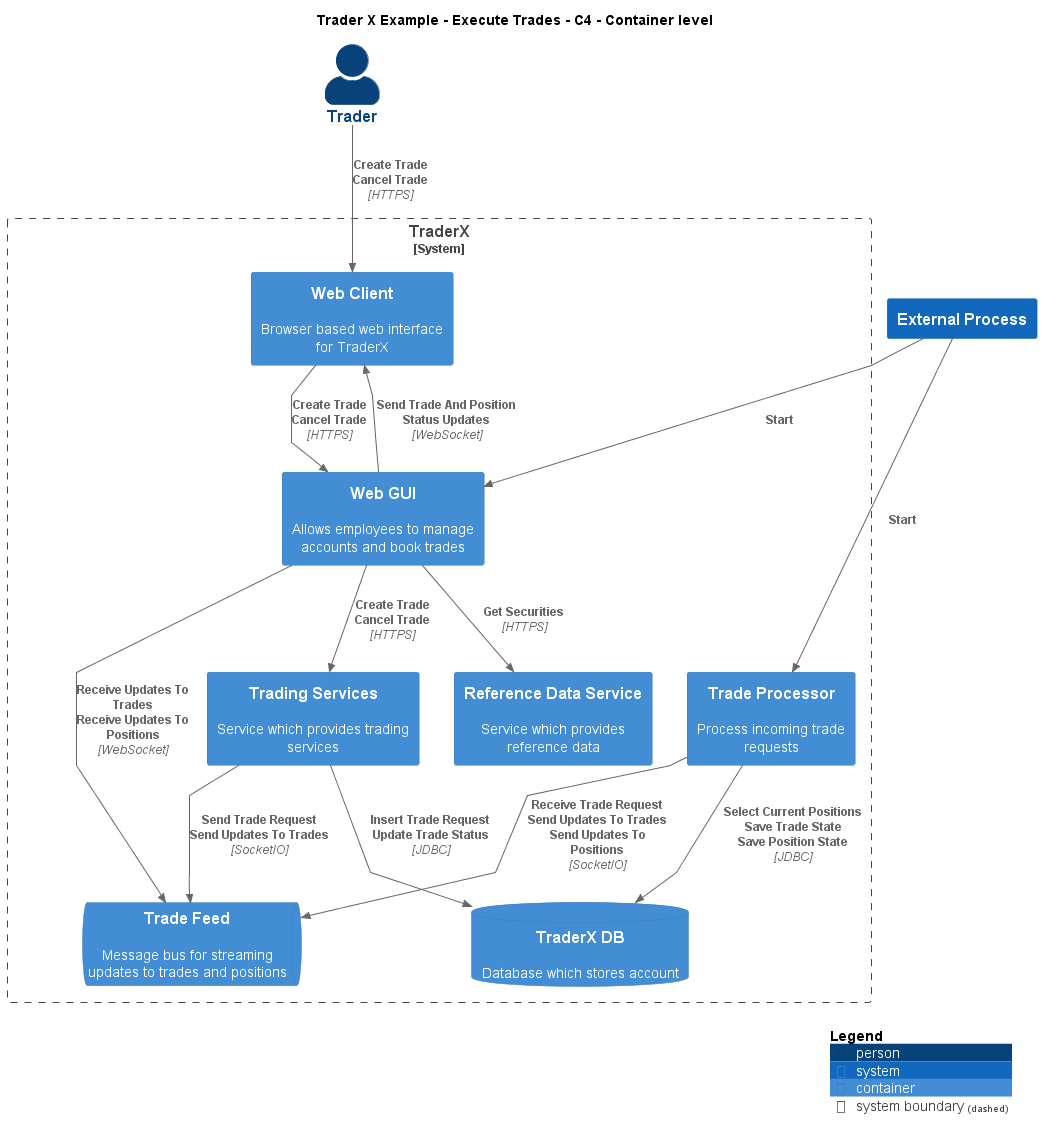

The diagram above was rendered by PlantUML. Its source (embedded in the PNG):
@startuml
!include ..\..\..\.c4s\C4_Container.puml

AddElementTag("c4interflow:lifecycle:new", $bgColor=green, $fontColor=#ffffff, $borderColor=green, $shadowing="False")
AddElementTag("c4interflow:lifecycle:changed", $bgColor=orange, $fontColor=#ffffff, $borderColor=orange, $shadowing="False")
AddElementTag("c4interflow:lifecycle:removed", $bgColor=red, $fontColor=#ffffff, $borderColor=red, $shadowing="False")

AddRelTag("c4interflow:lifecycle:new", $textColor=green, $lineColor=green)
AddRelTag("c4interflow:lifecycle:changed", $textColor=orange, $lineColor=orange)
AddRelTag("c4interflow:lifecycle:removed", $textColor=red, $lineColor=red)

SHOW_PERSON_PORTRAIT()
LAYOUT_TOP_DOWN()

skinparam linetype polyline

title Trader X Example - Execute Trades - C4 - Container level

Person(TraderXExample.Actors.Trader, "Trader", "")

System_Boundary(TraderXExample.SoftwareSystems.TraderX, "TraderX") {
    Container(TraderXExample.SoftwareSystems.TraderX.Containers.WebClient, "Web Client", "", "Browser based web interface for TraderX")
    Container(TraderXExample.SoftwareSystems.TraderX.Containers.WebGUI, "Web GUI", "", "Allows employees to manage accounts and book trades")
    Container(TraderXExample.SoftwareSystems.TraderX.Containers.ReferenceDataService, "Reference Data Service", "", "Service which provides reference data")
    Container(TraderXExample.SoftwareSystems.TraderX.Containers.TradingServices, "Trading Services", "", "Service which provides trading services")
    ContainerDb(TraderXExample.SoftwareSystems.TraderX.Containers.TraderXDB, "TraderX DB", "", "Database which stores account")
    ContainerQueue(TraderXExample.SoftwareSystems.TraderX.Containers.TradeFeed, "Trade Feed", "", "Message bus for streaming updates to trades and positions")
    Container(TraderXExample.SoftwareSystems.TraderX.Containers.TradeProcessor, "Trade Processor", "", "Process incoming trade requests")
}
System(TraderXExample.Actors.ExternalProcess, "External Process", "")

Rel(TraderXExample.Actors.Trader, TraderXExample.SoftwareSystems.TraderX.Containers.WebClient, "Create Trade\nCancel Trade", "HTTPS", $tags="protocol:https")
Rel(TraderXExample.SoftwareSystems.TraderX.Containers.WebClient, TraderXExample.SoftwareSystems.TraderX.Containers.WebGUI, "Create Trade\nCancel Trade", "HTTPS", $tags="protocol:https")
Rel(TraderXExample.SoftwareSystems.TraderX.Containers.WebGUI, TraderXExample.SoftwareSystems.TraderX.Containers.ReferenceDataService, "Get Securities", "HTTPS", $tags="protocol:https")
Rel(TraderXExample.SoftwareSystems.TraderX.Containers.WebGUI, TraderXExample.SoftwareSystems.TraderX.Containers.TradingServices, "Create Trade\nCancel Trade", "HTTPS", $tags="protocol:https")
Rel(TraderXExample.SoftwareSystems.TraderX.Containers.TradingServices, TraderXExample.SoftwareSystems.TraderX.Containers.TraderXDB, "Insert Trade Request\nUpdate Trade Status", "JDBC", $tags="protocol:jdbc")
Rel(TraderXExample.SoftwareSystems.TraderX.Containers.TradingServices, TraderXExample.SoftwareSystems.TraderX.Containers.TradeFeed, "Send Trade Request\nSend Updates To Trades", "SocketIO", $tags="protocol:socketio")
Rel(TraderXExample.Actors.ExternalProcess, TraderXExample.SoftwareSystems.TraderX.Containers.TradeProcessor, "Start")
Rel(TraderXExample.SoftwareSystems.TraderX.Containers.TradeProcessor, TraderXExample.SoftwareSystems.TraderX.Containers.TradeFeed, "Receive Trade Request\nSend Updates To Trades\nSend Updates To Positions", "SocketIO", $tags="protocol:socketio")
Rel(TraderXExample.SoftwareSystems.TraderX.Containers.TradeProcessor, TraderXExample.SoftwareSystems.TraderX.Containers.TraderXDB, "Select Current Positions\nSave Trade State\nSave Position State", "JDBC", $tags="protocol:jdbc")
Rel(TraderXExample.Actors.ExternalProcess, TraderXExample.SoftwareSystems.TraderX.Containers.WebGUI, "Start")
Rel(TraderXExample.SoftwareSystems.TraderX.Containers.WebGUI, TraderXExample.SoftwareSystems.TraderX.Containers.TradeFeed, "Receive Updates To Trades\nReceive Updates To Positions", "WebSocket", $tags="protocol:websocket")
Rel(TraderXExample.SoftwareSystems.TraderX.Containers.WebGUI, TraderXExample.SoftwareSystems.TraderX.Containers.WebClient, "Send Trade And Position Status Updates", "WebSocket", $tags="protocol:websocket")


SHOW_LEGEND()
@enduml